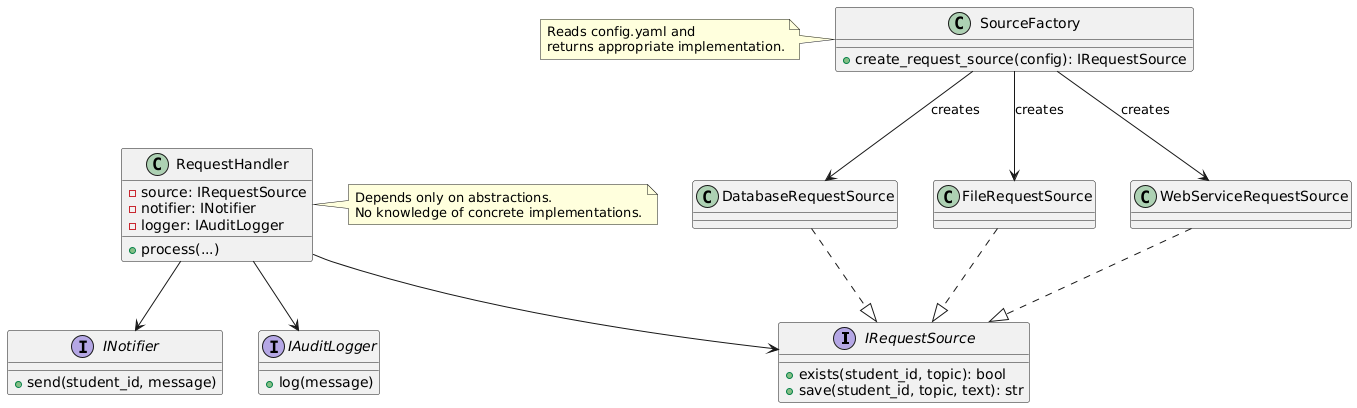

The diagram above was rendered by PlantUML. Its source (embedded in the PNG):
@startuml
interface IRequestSource {
    +exists(student_id, topic): bool
    +save(student_id, topic, text): str
}

interface INotifier {
    +send(student_id, message)
}

interface IAuditLogger {
    +log(message)
}

class RequestHandler {
    -source: IRequestSource
    -notifier: INotifier
    -logger: IAuditLogger
    +process(...)
}

class DatabaseRequestSource
class FileRequestSource
class WebServiceRequestSource

class SourceFactory {
    +create_request_source(config): IRequestSource
}

RequestHandler --> IRequestSource
RequestHandler --> INotifier
RequestHandler --> IAuditLogger

DatabaseRequestSource ..|> IRequestSource
FileRequestSource ..|> IRequestSource
WebServiceRequestSource ..|> IRequestSource

SourceFactory --> DatabaseRequestSource : creates
SourceFactory --> FileRequestSource : creates
SourceFactory --> WebServiceRequestSource : creates

note right of RequestHandler
  Depends only on abstractions.
  No knowledge of concrete implementations.
end note

note left of SourceFactory
  Reads config.yaml and
  returns appropriate implementation.
end note
@enduml